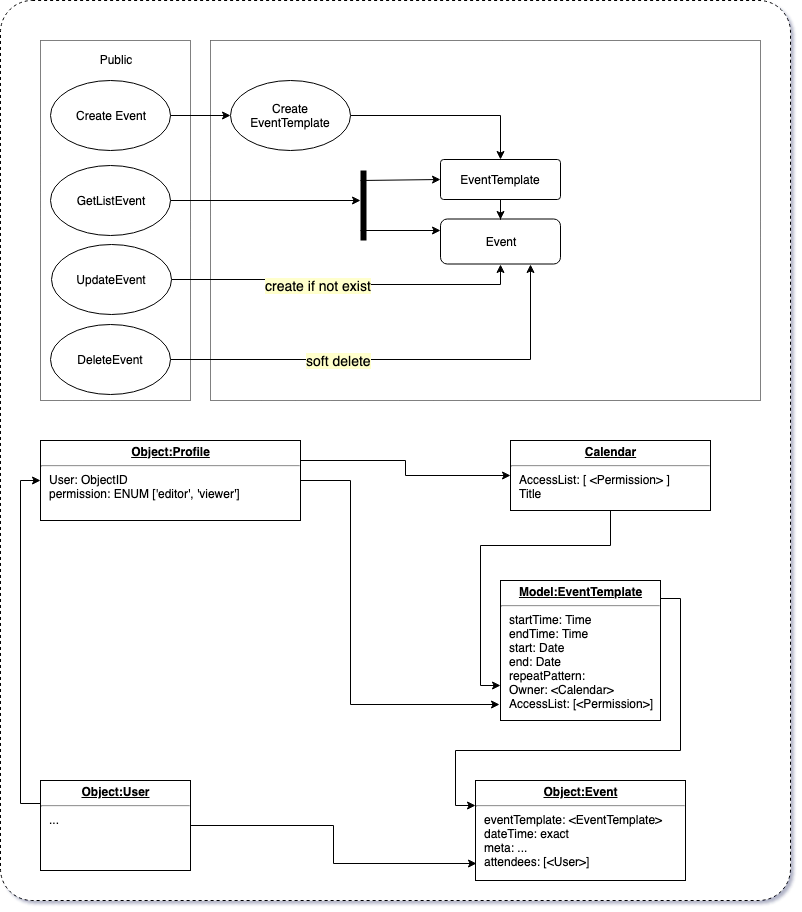

The diagram above was exported from draw.io. Its source (the exported page's mxGraphModel, read from the mxfile embedded in the PNG):
<mxGraphModel dx="1158" dy="684" grid="1" gridSize="10" guides="1" tooltips="1" connect="1" arrows="1" fold="1" page="1" pageScale="1" pageWidth="827" pageHeight="1169" math="0" shadow="0">
  <root>
    <mxCell id="0" />
    <mxCell id="1" parent="0" />
    <mxCell id="miN1ZPd-dwetskNd-CoD-1" value="" style="rounded=1;whiteSpace=wrap;html=1;arcSize=4;dashed=1;" vertex="1" parent="1">
      <mxGeometry width="790" height="900" as="geometry" />
    </mxCell>
    <mxCell id="wEI5G8e_1DK_Pqs2VdMs-34" value="" style="rounded=0;whiteSpace=wrap;html=1;strokeColor=#000000;fillColor=none;gradientColor=#ffffff;dashed=1;dashPattern=1 1;" parent="1" vertex="1">
      <mxGeometry x="210" y="40" width="550" height="360" as="geometry" />
    </mxCell>
    <mxCell id="wEI5G8e_1DK_Pqs2VdMs-14" value="Public&lt;br&gt;&lt;br&gt;&lt;br&gt;&lt;br&gt;&lt;br&gt;&lt;br&gt;&lt;br&gt;&lt;br&gt;&lt;br&gt;&lt;br&gt;&lt;br&gt;&lt;br&gt;&lt;br&gt;&lt;br&gt;&lt;br&gt;&lt;br&gt;&lt;br&gt;&lt;br&gt;&lt;br&gt;&lt;br&gt;&lt;br&gt;&lt;br&gt;&lt;br&gt;&lt;br&gt;" style="rounded=0;whiteSpace=wrap;html=1;dashed=1;dashPattern=1 1;strokeColor=#000000;fillColor=none;gradientColor=#ffffff;" parent="1" vertex="1">
      <mxGeometry x="40" y="40" width="150" height="360" as="geometry" />
    </mxCell>
    <mxCell id="Zs1ojA28A0hE1q84ylW_-1" value="Event" style="rounded=1;whiteSpace=wrap;html=1;" parent="1" vertex="1">
      <mxGeometry x="440" y="218.5" width="120" height="45" as="geometry" />
    </mxCell>
    <mxCell id="Zs1ojA28A0hE1q84ylW_-2" value="Create Event" style="ellipse;whiteSpace=wrap;html=1;" parent="1" vertex="1">
      <mxGeometry x="50" y="80" width="120" height="70" as="geometry" />
    </mxCell>
    <mxCell id="wEI5G8e_1DK_Pqs2VdMs-16" style="edgeStyle=orthogonalEdgeStyle;rounded=0;orthogonalLoop=1;jettySize=auto;html=1;entryX=0.5;entryY=0;entryDx=0;entryDy=0;" parent="1" source="Zs1ojA28A0hE1q84ylW_-9" target="Zs1ojA28A0hE1q84ylW_-1" edge="1">
      <mxGeometry relative="1" as="geometry" />
    </mxCell>
    <mxCell id="Zs1ojA28A0hE1q84ylW_-9" value="EventTemplate" style="rounded=1;whiteSpace=wrap;html=1;arcSize=8;" parent="1" vertex="1">
      <mxGeometry x="440" y="159" width="120" height="40" as="geometry" />
    </mxCell>
    <mxCell id="H2qQDWPQXgLtNP6wUU6d-3" style="edgeStyle=orthogonalEdgeStyle;rounded=0;orthogonalLoop=1;jettySize=auto;html=1;exitX=1;exitY=0.129;exitDx=0;exitDy=0;entryX=0;entryY=0.25;entryDx=0;entryDy=0;exitPerimeter=0;" parent="1" source="wEI5G8e_1DK_Pqs2VdMs-2" target="Zs1ojA28A0hE1q84ylW_-27" edge="1">
      <mxGeometry relative="1" as="geometry" />
    </mxCell>
    <mxCell id="wEI5G8e_1DK_Pqs2VdMs-2" value="&lt;p style=&quot;margin: 0px ; margin-top: 4px ; text-align: center ; text-decoration: underline&quot;&gt;&lt;b&gt;Model:EventTemplate&lt;/b&gt;&lt;/p&gt;&lt;hr&gt;&lt;p style=&quot;margin: 0px ; margin-left: 8px&quot;&gt;startTime: Time&lt;/p&gt;&lt;p style=&quot;margin: 0px ; margin-left: 8px&quot;&gt;endTime: Time&lt;/p&gt;&lt;p style=&quot;margin: 0px ; margin-left: 8px&quot;&gt;&lt;span&gt;start: Date&lt;/span&gt;&lt;br&gt;&lt;/p&gt;&lt;p style=&quot;margin: 0px ; margin-left: 8px&quot;&gt;end: Date&lt;/p&gt;&lt;p style=&quot;margin: 0px ; margin-left: 8px&quot;&gt;&lt;span&gt;repeatPattern:&amp;nbsp;&lt;/span&gt;&lt;br&gt;&lt;/p&gt;&lt;p style=&quot;margin: 0px ; margin-left: 8px&quot;&gt;Owner: &amp;lt;Calendar&lt;span&gt;&amp;gt;&lt;/span&gt;&lt;/p&gt;&lt;p style=&quot;margin: 0px ; margin-left: 8px&quot;&gt;AccessList: [&amp;lt;Permission&amp;gt;]&lt;/p&gt;" style="verticalAlign=top;align=left;overflow=fill;fontSize=12;fontFamily=Helvetica;html=1;" parent="1" vertex="1">
      <mxGeometry x="500" y="580" width="160" height="140" as="geometry" />
    </mxCell>
    <mxCell id="Zs1ojA28A0hE1q84ylW_-27" value="&lt;p style=&quot;margin: 0px ; margin-top: 4px ; text-align: center ; text-decoration: underline&quot;&gt;&lt;b&gt;Object:Event&lt;/b&gt;&lt;/p&gt;&lt;hr&gt;&lt;p style=&quot;margin: 0px ; margin-left: 8px&quot;&gt;eventTemplate: &amp;lt;EventTemplate&amp;gt;&lt;/p&gt;&lt;p style=&quot;margin: 0px ; margin-left: 8px&quot;&gt;&lt;span&gt;dateTime: exact&amp;nbsp;&lt;/span&gt;&lt;br&gt;&lt;span&gt;meta: ...&lt;/span&gt;&lt;/p&gt;&lt;p style=&quot;margin: 0px ; margin-left: 8px&quot;&gt;&lt;span&gt;attendees&lt;/span&gt;&lt;span&gt;: [&amp;lt;User&amp;gt;]&lt;/span&gt;&lt;/p&gt;&lt;div&gt;&lt;span&gt;&lt;br&gt;&lt;/span&gt;&lt;/div&gt;" style="verticalAlign=top;align=left;overflow=fill;fontSize=12;fontFamily=Helvetica;html=1;" parent="1" vertex="1">
      <mxGeometry x="475" y="780" width="210" height="100" as="geometry" />
    </mxCell>
    <mxCell id="wEI5G8e_1DK_Pqs2VdMs-17" style="edgeStyle=orthogonalEdgeStyle;rounded=0;orthogonalLoop=1;jettySize=auto;html=1;exitX=1;exitY=0.5;exitDx=0;exitDy=0;entryX=0.5;entryY=0;entryDx=0;entryDy=0;" parent="1" source="Zs1ojA28A0hE1q84ylW_-7" target="Zs1ojA28A0hE1q84ylW_-9" edge="1">
      <mxGeometry relative="1" as="geometry">
        <mxPoint x="290" y="149" as="sourcePoint" />
        <mxPoint x="495" y="184" as="targetPoint" />
      </mxGeometry>
    </mxCell>
    <mxCell id="Zs1ojA28A0hE1q84ylW_-7" value="Create EventTemplate" style="ellipse;whiteSpace=wrap;html=1;" parent="1" vertex="1">
      <mxGeometry x="230" y="80" width="120" height="70" as="geometry" />
    </mxCell>
    <mxCell id="wEI5G8e_1DK_Pqs2VdMs-7" style="edgeStyle=orthogonalEdgeStyle;rounded=0;orthogonalLoop=1;jettySize=auto;html=1;exitX=1;exitY=0.5;exitDx=0;exitDy=0;entryX=0;entryY=0.5;entryDx=0;entryDy=0;" parent="1" source="Zs1ojA28A0hE1q84ylW_-2" target="Zs1ojA28A0hE1q84ylW_-7" edge="1">
      <mxGeometry relative="1" as="geometry">
        <mxPoint x="170" y="170" as="sourcePoint" />
        <mxPoint x="550" y="390" as="targetPoint" />
      </mxGeometry>
    </mxCell>
    <mxCell id="wEI5G8e_1DK_Pqs2VdMs-15" style="edgeStyle=orthogonalEdgeStyle;rounded=0;orthogonalLoop=1;jettySize=auto;html=1;exitX=1;exitY=0.5;exitDx=0;exitDy=0;entryX=0.5;entryY=1;entryDx=0;entryDy=0;" parent="1" source="wEI5G8e_1DK_Pqs2VdMs-8" target="Zs1ojA28A0hE1q84ylW_-1" edge="1">
      <mxGeometry relative="1" as="geometry" />
    </mxCell>
    <mxCell id="wEI5G8e_1DK_Pqs2VdMs-37" value="&lt;span style=&quot;background-color: rgb(255 , 255 , 204) ; font-size: 14px&quot;&gt;create if not exist&lt;/span&gt;" style="text;html=1;resizable=0;points=[];align=center;verticalAlign=middle;labelBackgroundColor=#ffffff;" parent="wEI5G8e_1DK_Pqs2VdMs-15" vertex="1" connectable="0">
      <mxGeometry x="-0.147" relative="1" as="geometry">
        <mxPoint as="offset" />
      </mxGeometry>
    </mxCell>
    <mxCell id="wEI5G8e_1DK_Pqs2VdMs-8" value="UpdateEvent" style="ellipse;whiteSpace=wrap;html=1;" parent="1" vertex="1">
      <mxGeometry x="51" y="243.5" width="120" height="70" as="geometry" />
    </mxCell>
    <mxCell id="H2qQDWPQXgLtNP6wUU6d-2" style="edgeStyle=orthogonalEdgeStyle;rounded=0;orthogonalLoop=1;jettySize=auto;html=1;exitX=0.5;exitY=1;exitDx=0;exitDy=0;entryX=0;entryY=0.75;entryDx=0;entryDy=0;" parent="1" source="wEI5G8e_1DK_Pqs2VdMs-20" target="wEI5G8e_1DK_Pqs2VdMs-2" edge="1">
      <mxGeometry relative="1" as="geometry" />
    </mxCell>
    <mxCell id="wEI5G8e_1DK_Pqs2VdMs-20" value="&lt;p style=&quot;margin: 0px ; margin-top: 4px ; text-align: center ; text-decoration: underline&quot;&gt;&lt;b&gt;Calendar&lt;/b&gt;&lt;/p&gt;&lt;hr&gt;&lt;p style=&quot;margin: 0px ; margin-left: 8px&quot;&gt;AccessList: [ &amp;lt;Permission&amp;gt; ]&lt;/p&gt;&lt;p style=&quot;margin: 0px ; margin-left: 8px&quot;&gt;Title&lt;/p&gt;" style="verticalAlign=top;align=left;overflow=fill;fontSize=12;fontFamily=Helvetica;html=1;strokeColor=#000000;fillColor=none;gradientColor=#ffffff;" parent="1" vertex="1">
      <mxGeometry x="510" y="440" width="200" height="70" as="geometry" />
    </mxCell>
    <mxCell id="H2qQDWPQXgLtNP6wUU6d-5" style="edgeStyle=orthogonalEdgeStyle;rounded=0;orthogonalLoop=1;jettySize=auto;html=1;exitX=1;exitY=0.25;exitDx=0;exitDy=0;entryX=-0.006;entryY=0.886;entryDx=0;entryDy=0;entryPerimeter=0;" parent="1" source="wEI5G8e_1DK_Pqs2VdMs-22" target="wEI5G8e_1DK_Pqs2VdMs-2" edge="1">
      <mxGeometry relative="1" as="geometry">
        <Array as="points">
          <mxPoint x="300" y="480" />
          <mxPoint x="350" y="480" />
          <mxPoint x="350" y="704" />
        </Array>
      </mxGeometry>
    </mxCell>
    <mxCell id="wEI5G8e_1DK_Pqs2VdMs-28" style="edgeStyle=orthogonalEdgeStyle;rounded=0;orthogonalLoop=1;jettySize=auto;html=1;exitX=1;exitY=0.25;exitDx=0;exitDy=0;entryX=0;entryY=0.5;entryDx=0;entryDy=0;" parent="1" source="wEI5G8e_1DK_Pqs2VdMs-22" target="wEI5G8e_1DK_Pqs2VdMs-20" edge="1">
      <mxGeometry relative="1" as="geometry" />
    </mxCell>
    <mxCell id="wEI5G8e_1DK_Pqs2VdMs-22" value="&lt;p style=&quot;margin: 0px ; margin-top: 4px ; text-align: center ; text-decoration: underline&quot;&gt;&lt;b&gt;Object:Profile&lt;/b&gt;&lt;/p&gt;&lt;hr&gt;&lt;p style=&quot;margin: 0px ; margin-left: 8px&quot;&gt;&lt;span&gt;User: ObjectID&amp;nbsp;&lt;/span&gt;&lt;/p&gt;&lt;p style=&quot;margin: 0px ; margin-left: 8px&quot;&gt;&lt;span&gt;permission: ENUM ['editor', 'viewer']&lt;/span&gt;&lt;/p&gt;" style="verticalAlign=top;align=left;overflow=fill;fontSize=12;fontFamily=Helvetica;html=1;strokeColor=#000000;fillColor=none;gradientColor=#ffffff;" parent="1" vertex="1">
      <mxGeometry x="40" y="440" width="260" height="80" as="geometry" />
    </mxCell>
    <mxCell id="wEI5G8e_1DK_Pqs2VdMs-27" style="edgeStyle=orthogonalEdgeStyle;rounded=0;orthogonalLoop=1;jettySize=auto;html=1;entryX=0.005;entryY=0.83;entryDx=0;entryDy=0;entryPerimeter=0;" parent="1" source="wEI5G8e_1DK_Pqs2VdMs-26" target="Zs1ojA28A0hE1q84ylW_-27" edge="1">
      <mxGeometry relative="1" as="geometry" />
    </mxCell>
    <mxCell id="wEI5G8e_1DK_Pqs2VdMs-38" style="edgeStyle=orthogonalEdgeStyle;rounded=0;orthogonalLoop=1;jettySize=auto;html=1;exitX=0;exitY=0.25;exitDx=0;exitDy=0;entryX=0;entryY=0.5;entryDx=0;entryDy=0;" parent="1" source="wEI5G8e_1DK_Pqs2VdMs-26" target="wEI5G8e_1DK_Pqs2VdMs-22" edge="1">
      <mxGeometry relative="1" as="geometry" />
    </mxCell>
    <mxCell id="wEI5G8e_1DK_Pqs2VdMs-26" value="&lt;p style=&quot;margin: 0px ; margin-top: 4px ; text-align: center ; text-decoration: underline&quot;&gt;&lt;b&gt;Object:User&lt;/b&gt;&lt;/p&gt;&lt;hr&gt;&lt;p style=&quot;margin: 0px ; margin-left: 8px&quot;&gt;...&lt;/p&gt;" style="verticalAlign=top;align=left;overflow=fill;fontSize=12;fontFamily=Helvetica;html=1;strokeColor=#000000;fillColor=none;gradientColor=#ffffff;" parent="1" vertex="1">
      <mxGeometry x="40" y="780" width="150" height="90" as="geometry" />
    </mxCell>
    <mxCell id="wEI5G8e_1DK_Pqs2VdMs-31" style="edgeStyle=orthogonalEdgeStyle;rounded=0;orthogonalLoop=1;jettySize=auto;html=1;exitX=1;exitY=0.5;exitDx=0;exitDy=0;" parent="1" source="wEI5G8e_1DK_Pqs2VdMs-29" edge="1">
      <mxGeometry relative="1" as="geometry">
        <mxPoint x="360" y="200" as="targetPoint" />
      </mxGeometry>
    </mxCell>
    <mxCell id="wEI5G8e_1DK_Pqs2VdMs-29" value="GetListEvent&lt;br&gt;" style="ellipse;whiteSpace=wrap;html=1;" parent="1" vertex="1">
      <mxGeometry x="50" y="164.5" width="120" height="70" as="geometry" />
    </mxCell>
    <mxCell id="wEI5G8e_1DK_Pqs2VdMs-35" style="edgeStyle=orthogonalEdgeStyle;rounded=0;orthogonalLoop=1;jettySize=auto;html=1;exitX=1;exitY=0.5;exitDx=0;exitDy=0;entryX=0.75;entryY=1;entryDx=0;entryDy=0;" parent="1" source="wEI5G8e_1DK_Pqs2VdMs-30" target="Zs1ojA28A0hE1q84ylW_-1" edge="1">
      <mxGeometry relative="1" as="geometry" />
    </mxCell>
    <mxCell id="wEI5G8e_1DK_Pqs2VdMs-36" value="&lt;span style=&quot;background-color: rgb(255 , 255 , 204) ; font-size: 14px&quot;&gt;soft delete&lt;/span&gt;" style="text;html=1;resizable=0;points=[];align=center;verticalAlign=middle;labelBackgroundColor=#ffffff;" parent="wEI5G8e_1DK_Pqs2VdMs-35" vertex="1" connectable="0">
      <mxGeometry x="-0.2628" relative="1" as="geometry">
        <mxPoint as="offset" />
      </mxGeometry>
    </mxCell>
    <mxCell id="wEI5G8e_1DK_Pqs2VdMs-30" value="DeleteEvent" style="ellipse;whiteSpace=wrap;html=1;" parent="1" vertex="1">
      <mxGeometry x="50" y="324" width="120" height="70" as="geometry" />
    </mxCell>
    <mxCell id="wEI5G8e_1DK_Pqs2VdMs-43" value="" style="endArrow=none;html=1;strokeWidth=6;exitX=0.273;exitY=0.556;exitDx=0;exitDy=0;exitPerimeter=0;" parent="1" edge="1">
      <mxGeometry width="50" height="50" relative="1" as="geometry">
        <mxPoint x="363" y="240" as="sourcePoint" />
        <mxPoint x="363" y="170" as="targetPoint" />
        <Array as="points">
          <mxPoint x="363" y="200" />
        </Array>
      </mxGeometry>
    </mxCell>
    <mxCell id="wEI5G8e_1DK_Pqs2VdMs-44" value="" style="endArrow=classic;html=1;strokeWidth=1;entryX=0;entryY=0.5;entryDx=0;entryDy=0;" parent="1" target="Zs1ojA28A0hE1q84ylW_-9" edge="1">
      <mxGeometry width="50" height="50" relative="1" as="geometry">
        <mxPoint x="360" y="180" as="sourcePoint" />
        <mxPoint x="430" y="170" as="targetPoint" />
      </mxGeometry>
    </mxCell>
    <mxCell id="wEI5G8e_1DK_Pqs2VdMs-45" value="" style="endArrow=classic;html=1;strokeWidth=1;entryX=0;entryY=0.25;entryDx=0;entryDy=0;" parent="1" target="Zs1ojA28A0hE1q84ylW_-1" edge="1">
      <mxGeometry width="50" height="50" relative="1" as="geometry">
        <mxPoint x="360" y="230" as="sourcePoint" />
        <mxPoint x="450" y="189" as="targetPoint" />
      </mxGeometry>
    </mxCell>
  </root>
</mxGraphModel>